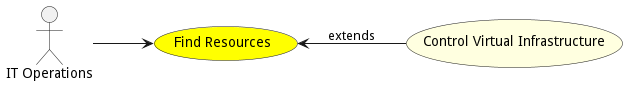

The diagram above was rendered by PlantUML. Its source (embedded in the PNG):
@startuml


left to right direction

usecase "Find Resources" as FindResources #yellow

Actor "IT Operations" as ITOperations

ITOperations --> FindResources





usecase "Control Virtual Infrastructure" as ControlVirtualInfrastructure #lightyellow

FindResources <-- ControlVirtualInfrastructure : extends







@enduml